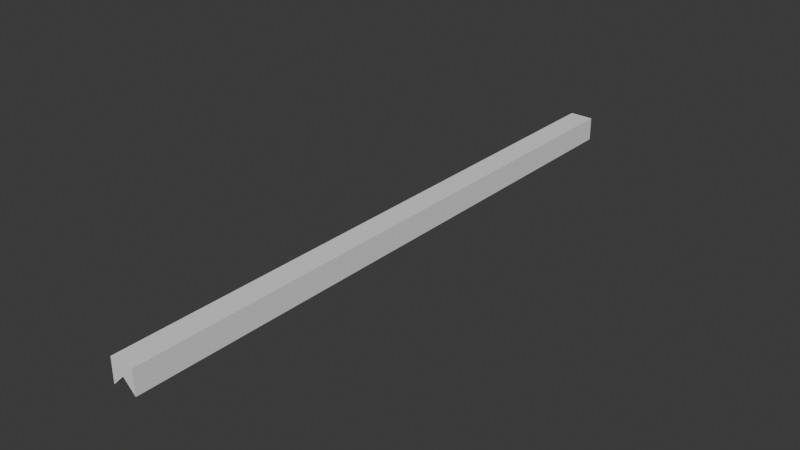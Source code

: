 # Source: railing.blend  (saved by Blender 4.5.88; exported with 4.5.12 LTS)
import bpy
from mathutils import Matrix  # noqa: F401  (used for matrix-valued properties, if any)

bpy.ops.wm.read_factory_settings(use_empty=True)
scene = bpy.context.scene
scene.name = 'Scene'

# ---- world
world_world = bpy.data.worlds.new('World'); scene.world = world_world
world_world.use_nodes = True; world_world.node_tree.nodes.clear()
_N = world_world.node_tree.nodes; _L = world_world.node_tree.links
n0 = _N.new('ShaderNodeOutputWorld'); n0.name = 'World Output'; n0.location = (200, 100)
n1 = _N.new('ShaderNodeBackground'); n1.name = 'Background'; n1.location = (-200, 100)
n1.inputs[0].default_value = (0.05088, 0.05088, 0.05088, 1.0)
_L.new(n1.outputs[0], n0.inputs[0])
n0.is_active_output = True
world_world.color = (0.05088, 0.05088, 0.05088)
world_world.sun_shadow_jitter_overblur = 0.0

# ---- meshes
me_cube_001 = bpy.data.meshes.new('Cube.001')
me_cube_001.from_pydata([(0.1, -2.523, 0.1), (0.1, -2.523, -0.1), (0.1, 2.523, 0.1), (0.1, 2.523, -0.1), (-0.1, -2.523, 0.1), (-0.1, -2.523, -0.1), (-0.1, 2.523, 0.1), (-0.1, 2.523, -0.1), (3.258e-08, 2.523, 0.1), (-1.698e-10, 2.523, -0.0005211), (3.258e-08, -2.523, 0.1), (-1.698e-10, -2.523, -0.0005211)], [], [(0, 1, 3, 2), (8, 9, 7, 6), (6, 7, 5, 4), (10, 11, 1, 0), (8, 6, 4, 10), (9, 3, 1, 11), (7, 9, 11, 5), (2, 8, 10, 0), (4, 5, 11, 10), (2, 3, 9, 8)])
_uv = me_cube_001.uv_layers.new(name='UVMap')
_uv.uv.foreach_set('vector', [0.375, 0.0, 0.625, 0.0, 0.625, 0.25, 0.375, 0.25, 0.375, 0.375, 0.625, 0.375, 0.625, 0.5, 0.375, 0.5, 0.375, 0.5, 0.625, 0.5, 0.625, 0.75, 0.375, 0.75, 0.375, 0.875, 0.625, 0.875, 0.625, 1.0, 0.375, 1.0, 0.25, 0.5, 0.375, 0.5, 0.375, 0.75, 0.25, 0.75, 0.75, 0.5, 0.875, 0.5, 0.875, 0.75, 0.75, 0.75, 0.625, 0.5, 0.75, 0.5, 0.75, 0.75, 0.625, 0.75, 0.125, 0.5, 0.25, 0.5, 0.25, 0.75, 0.125, 0.75, 0.375, 0.75, 0.625, 0.75, 0.625, 0.875, 0.375, 0.875, 0.375, 0.25, 0.625, 0.25, 0.625, 0.375, 0.375, 0.375])
me_cube_001.update()

# ---- objects
ob_rail = bpy.data.objects.new('Rail', me_cube_001)

# ---- transforms, parenting, visibility, modifiers, constraints
ob_rail.location = (0.0, 0.0, 0.0)

# ---- collection membership
scene.collection.objects.link(ob_rail)

# ---- scene / render settings (as saved in the file)
scene.frame_start = 1; scene.frame_end = 250; scene.frame_set(1)
scene.render.engine = 'BLENDER_EEVEE_NEXT'
bpy.context.view_layer.update()

# ---- added for rendering (the .blend has no active camera and no usable light): camera, sun
cam_auto = bpy.data.cameras.new('AutoCamera')
cam_auto.lens = 50.0
cam_auto.sensor_width = 36.0
cam_auto.clip_end = 1000.0
ob_auto_camera = bpy.data.objects.new('AutoCamera', cam_auto)
scene.collection.objects.link(ob_auto_camera)
ob_auto_camera.location = (4.67592, -5.6111, 3.74073)
ob_auto_camera.rotation_euler = (1.09748, -7.21219e-08, 0.694738)
scene.camera = ob_auto_camera
light_auto_sun = bpy.data.lights.new('AutoSun', 'SUN')
light_auto_sun.energy = 3.0
light_auto_sun.angle = 0.0523599
ob_auto_sun = bpy.data.objects.new('AutoSun', light_auto_sun)
scene.collection.objects.link(ob_auto_sun)
ob_auto_sun.rotation_euler = (0.872665, 0.174533, 0.523599)
bpy.context.view_layer.update()
